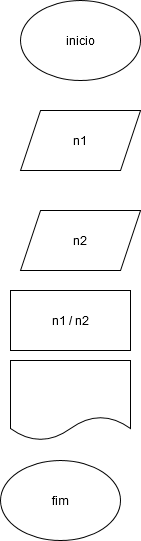

The diagram above was exported from draw.io. Its source (the exported page's mxGraphModel, read from the mxfile embedded in the PNG):
<mxGraphModel dx="1102" dy="583" grid="1" gridSize="10" guides="1" tooltips="1" connect="1" arrows="1" fold="1" page="1" pageScale="1" pageWidth="827" pageHeight="1169" math="0" shadow="0">
  <root>
    <mxCell id="0" />
    <mxCell id="1" parent="0" />
    <mxCell id="8hcGi3JN4vKJomkfAnx7-3" value="inicio" style="ellipse;whiteSpace=wrap;html=1;" vertex="1" parent="1">
      <mxGeometry x="330" y="10" width="120" height="80" as="geometry" />
    </mxCell>
    <mxCell id="8hcGi3JN4vKJomkfAnx7-4" value="n1" style="shape=parallelogram;perimeter=parallelogramPerimeter;whiteSpace=wrap;html=1;fixedSize=1;" vertex="1" parent="1">
      <mxGeometry x="330" y="120" width="120" height="60" as="geometry" />
    </mxCell>
    <mxCell id="8hcGi3JN4vKJomkfAnx7-5" value="n2" style="shape=parallelogram;perimeter=parallelogramPerimeter;whiteSpace=wrap;html=1;fixedSize=1;" vertex="1" parent="1">
      <mxGeometry x="330" y="220" width="120" height="60" as="geometry" />
    </mxCell>
    <mxCell id="8hcGi3JN4vKJomkfAnx7-6" value="n1 / n2" style="rounded=0;whiteSpace=wrap;html=1;" vertex="1" parent="1">
      <mxGeometry x="320" y="300" width="120" height="60" as="geometry" />
    </mxCell>
    <mxCell id="8hcGi3JN4vKJomkfAnx7-9" value="fim" style="ellipse;whiteSpace=wrap;html=1;" vertex="1" parent="1">
      <mxGeometry x="310" y="470" width="120" height="80" as="geometry" />
    </mxCell>
    <mxCell id="8hcGi3JN4vKJomkfAnx7-11" value="" style="shape=document;whiteSpace=wrap;html=1;boundedLbl=1;" vertex="1" parent="1">
      <mxGeometry x="320" y="370" width="120" height="80" as="geometry" />
    </mxCell>
  </root>
</mxGraphModel>